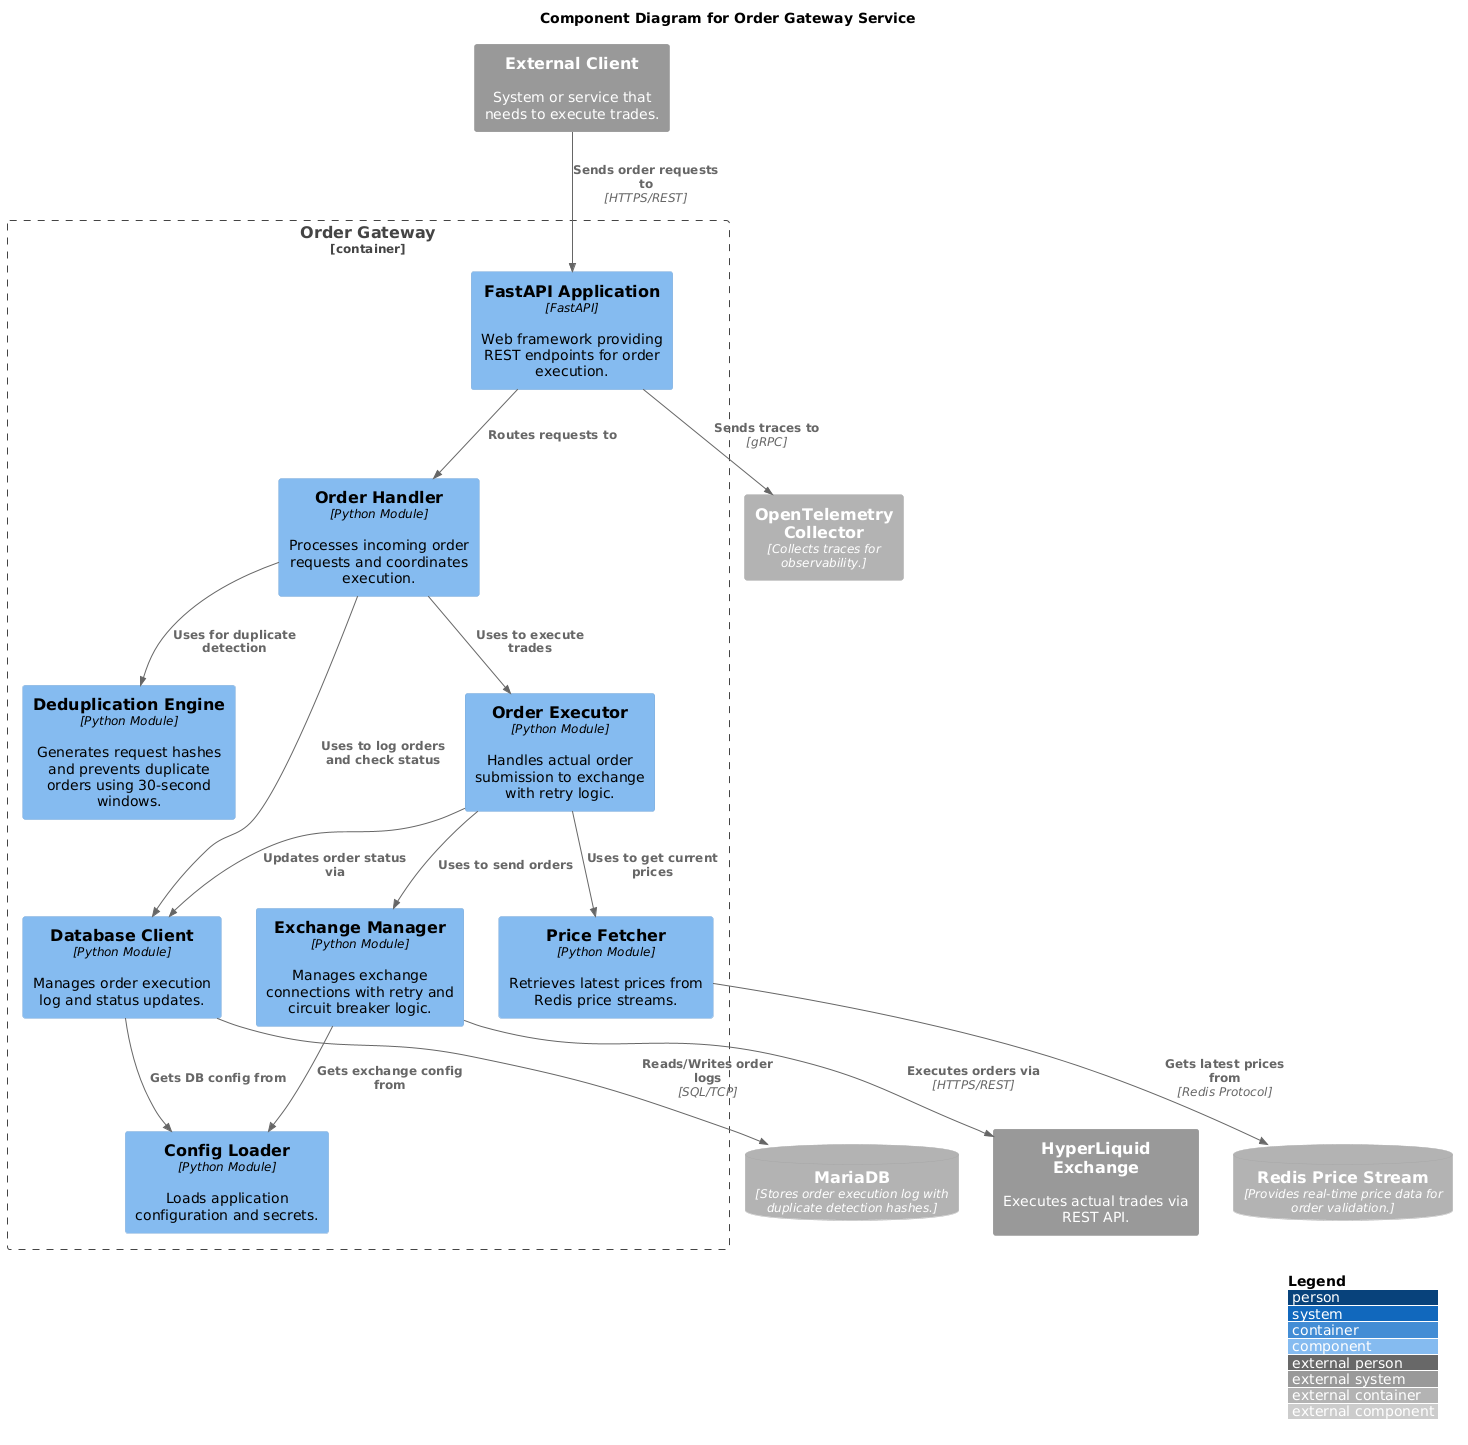

The diagram above was rendered by PlantUML. Its source (embedded in the PNG):
@startuml Order Gateway Components
!include <C4/C4_Component.puml>

LAYOUT_WITH_LEGEND()
LAYOUT_TOP_DOWN()

title Component Diagram for Order Gateway Service

Container_Boundary(order_gateway, "Order Gateway") {
    Component(fastapi_app, "FastAPI Application", "FastAPI", "Web framework providing REST endpoints for order execution.")
    Component(order_handler, "Order Handler", "Python Module", "Processes incoming order requests and coordinates execution.")
    Component(deduplication_engine, "Deduplication Engine", "Python Module", "Generates request hashes and prevents duplicate orders using 30-second windows.")
    Component(order_executor, "Order Executor", "Python Module", "Handles actual order submission to exchange with retry logic.")
    Component(price_fetcher, "Price Fetcher", "Python Module", "Retrieves latest prices from Redis price streams.")
    Component(database_client, "Database Client", "Python Module", "Manages order execution log and status updates.")
    Component(config_loader, "Config Loader", "Python Module", "Loads application configuration and secrets.")
    Component(exchange_manager, "Exchange Manager", "Python Module", "Manages exchange connections with retry and circuit breaker logic.")

    Rel(fastapi_app, order_handler, "Routes requests to")
    Rel(order_handler, deduplication_engine, "Uses for duplicate detection")
    Rel(order_handler, database_client, "Uses to log orders and check status")
    Rel(order_handler, order_executor, "Uses to execute trades")
    Rel(order_executor, price_fetcher, "Uses to get current prices")
    Rel(order_executor, exchange_manager, "Uses to send orders")
    Rel(order_executor, database_client, "Updates order status via")
    Rel(database_client, config_loader, "Gets DB config from")
    Rel(exchange_manager, config_loader, "Gets exchange config from")
}

System_Ext(external_client, "External Client", "System or service that needs to execute trades.")
ContainerDb_Ext(mariadb, "MariaDB", "Stores order execution log with duplicate detection hashes.")
ContainerDb_Ext(redis_stream, "Redis Price Stream", "Provides real-time price data for order validation.")
System_Ext(hyperliquid, "HyperLiquid Exchange", "Executes actual trades via REST API.")
Container_Ext(otel_collector, "OpenTelemetry Collector", "Collects traces for observability.")

Rel(external_client, fastapi_app, "Sends order requests to", "HTTPS/REST")
Rel(database_client, mariadb, "Reads/Writes order logs", "SQL/TCP")
Rel(price_fetcher, redis_stream, "Gets latest prices from", "Redis Protocol")
Rel(exchange_manager, hyperliquid, "Executes orders via", "HTTPS/REST")
Rel(fastapi_app, otel_collector, "Sends traces to", "gRPC")

@enduml